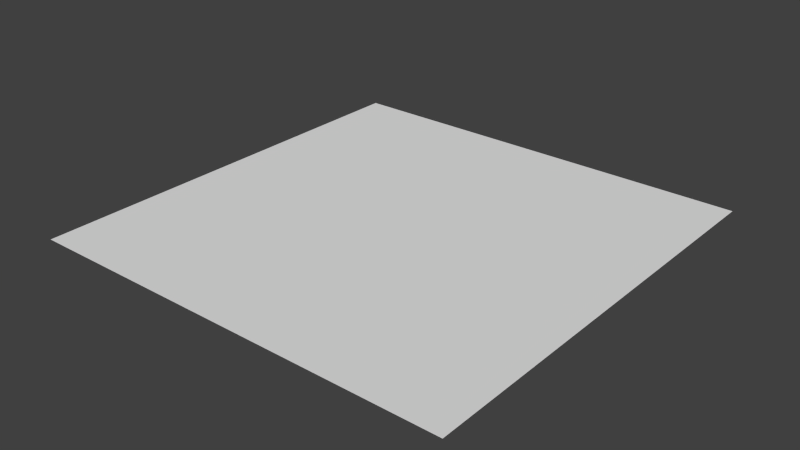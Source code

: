 # Source: plane1.blend  (saved by Blender 2.75.0; exported with 4.5.12 LTS)
import bpy
from mathutils import Matrix  # noqa: F401  (used for matrix-valued properties, if any)

bpy.ops.wm.read_factory_settings(use_empty=True)
scene = bpy.context.scene
scene.name = 'Scene'

# ---- collections
col_collection_1 = bpy.data.collections.new('Collection 1'); scene.collection.children.link(col_collection_1)

# ---- materials (node trees are filled in below, after node groups)
mat_material = bpy.data.materials.new('Material')
mat_material.alpha_threshold = 0.0
mat_material.use_transparent_shadow = False
mat_material.roughness = 0.5
mat_material.line_color = (0.0, 0.0, 0.0, 1.0)

# ---- material node trees

# ---- world
world_world = bpy.data.worlds.new('World'); scene.world = world_world
world_world.color = (0.05088, 0.05088, 0.05088)
world_world.use_sun_shadow = False
world_world.sun_shadow_jitter_overblur = 0.0
world_world.cycles.sampling_method = 'MANUAL'
world_world.cycles.sample_map_resolution = 256

# ---- meshes
me_cube = bpy.data.meshes.new('Cube')
me_cube.from_pydata([(1.0, 1.0, 1.0), (1.0, -1.0, 1.0), (-1.0, -1.0, 1.0), (-1.0, 1.0, 1.0)], [], [(0, 3, 2, 1)])
me_cube.materials.append(mat_material)
me_cube.use_remesh_preserve_volume = False
me_cube.use_remesh_preserve_attributes = False
me_cube.use_mirror_vertex_groups = False
me_cube.update()

# ---- objects
ob_cube = bpy.data.objects.new('Cube', me_cube)

# ---- transforms, parenting, visibility, modifiers, constraints
ob_cube.location = (0.0, 0.0, 0.0)
ob_cube.scale = (10.0, 10.0, 10.0)
ob_cube.lock_rotations_4d = False
ob_cube.empty_display_type = 'ARROWS'
ob_cube.lineart.crease_threshold = 0.0

# ---- collection membership
col_collection_1.objects.link(ob_cube)

# ---- scene / render settings (as saved in the file)
scene.frame_start = 1; scene.frame_end = 250; scene.frame_set(1)
scene.render.engine = 'BLENDER_EEVEE_NEXT'
scene.render.resolution_percentage = 50
scene.render.dither_intensity = 0.0
scene.cycles.use_denoising = False
scene.cycles.samples = 10
scene.cycles.sampling_pattern = 'TABULATED_SOBOL'
scene.cycles.light_sampling_threshold = 0.0
scene.cycles.use_adaptive_sampling = False
scene.cycles.use_light_tree = False
scene.cycles.blur_glossy = 0.0
scene.cycles.pixel_filter_type = 'GAUSSIAN'
scene.cycles.sample_clamp_indirect = 0.0
scene.view_settings.view_transform = 'Standard'
bpy.context.view_layer.update()

# ---- added for rendering (the .blend has no active camera and no usable light): camera, sun
cam_auto = bpy.data.cameras.new('AutoCamera')
cam_auto.lens = 50.0
cam_auto.sensor_width = 36.0
cam_auto.clip_end = 1000.0
ob_auto_camera = bpy.data.objects.new('AutoCamera', cam_auto)
scene.collection.objects.link(ob_auto_camera)
ob_auto_camera.location = (26.1693, -31.4032, 30.9354)
ob_auto_camera.rotation_euler = (1.09748, -7.21219e-08, 0.694738)
scene.camera = ob_auto_camera
light_auto_sun = bpy.data.lights.new('AutoSun', 'SUN')
light_auto_sun.energy = 3.0
light_auto_sun.angle = 0.0523599
ob_auto_sun = bpy.data.objects.new('AutoSun', light_auto_sun)
scene.collection.objects.link(ob_auto_sun)
ob_auto_sun.rotation_euler = (0.872665, 0.174533, 0.523599)
bpy.context.view_layer.update()
